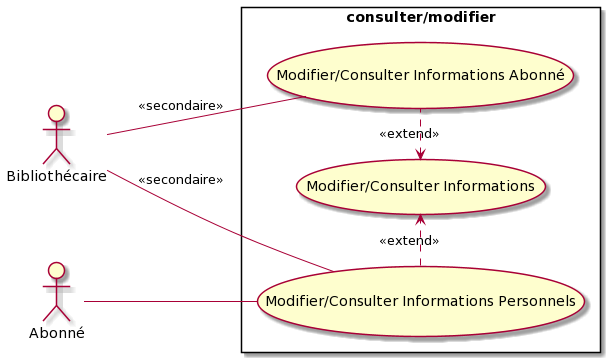

The diagram above was rendered by PlantUML. Its source (embedded in the PNG):
@startuml
left to right direction
skinparam packageStyle rectangle


actor Bibliothécaire as biblio
actor Abonné as ab
rectangle consulter/modifier {
( \n Modifier/Consulter Informations Abonné) as mcA
(Modifier/Consulter Informations) as mc
( Modifier/Consulter Informations Personnels) as mcI
biblio -- mcA : <<secondaire>>
biblio -- mcI : <<secondaire>>
ab -- mcI
mcI .> mc : <<extend>>
mc <. mcA : <<extend>>
}
@enduml